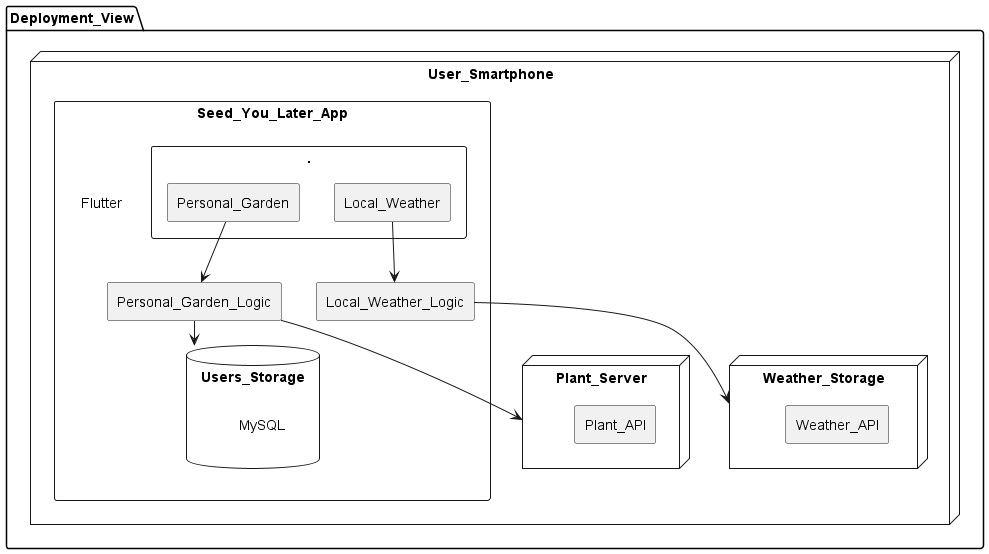

The diagram above was rendered by PlantUML. Its source (embedded in the PNG):
@startuml logical

package Deployment_View{
    node User_Smartphone {
        rectangle Seed_You_Later_App {
            label Flutter
        rectangle .{
            rectangle Personal_Garden{

            }
            rectangle Local_Weather{

            }
        }
        rectangle Personal_Garden_Logic{

        }
        rectangle Local_Weather_Logic{

        }
            database Users_Storage{
        label MySQL
    }
    }

    node Plant_Server{
        rectangle Plant_API
    }

    node Weather_Storage{
        rectangle Weather_API
    }

}

Personal_Garden --> Personal_Garden_Logic
Local_Weather --> Local_Weather_Logic
Personal_Garden_Logic --> Plant_Server
Personal_Garden_Logic --> Users_Storage
Local_Weather_Logic --> Weather_Storage

@enduml